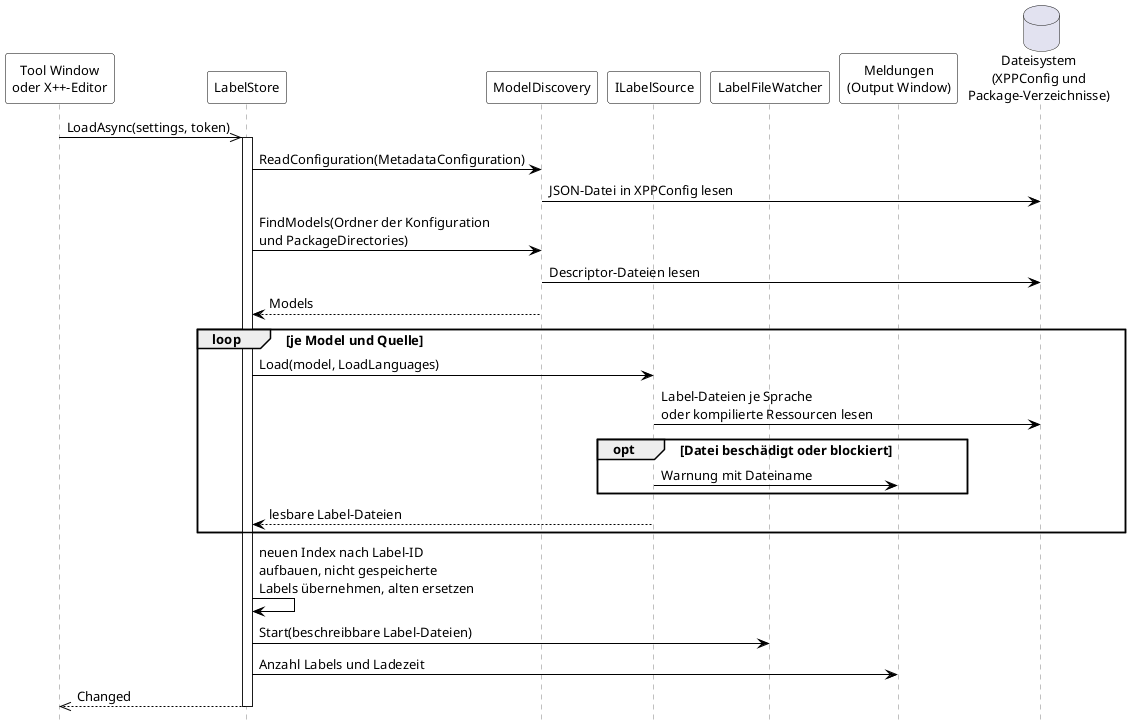

The diagram above was rendered by PlantUML. Its source (embedded in the PNG):
@startuml
' Sequenz beim Laden der Labels im Hintergrund.
' Rendern: plantuml -tpng -charset UTF-8 Sequenz_Laden.puml

skinparam defaultFontSize 13
skinparam shadowing false
skinparam sequence {
  ParticipantBackgroundColor White
  ParticipantBorderColor Black
  DatabaseBackgroundColor White
  DatabaseBorderColor Black
  LifeLineBorderColor Gray
  ArrowColor Black
}
hide footbox

participant "Tool Window\noder X++-Editor" as UI
participant "LabelStore" as STORE
participant "ModelDiscovery" as MD
participant "ILabelSource" as SRC
participant "LabelFileWatcher" as W
participant "Meldungen\n(Output Window)" as OUT
database "Dateisystem\n(XPPConfig und\nPackage-Verzeichnisse)" as PKG

UI ->> STORE : LoadAsync(settings, token)
activate STORE
STORE -> MD : ReadConfiguration(MetadataConfiguration)
MD -> PKG : JSON-Datei in XPPConfig lesen
STORE -> MD : FindModels(Ordner der Konfiguration\nund PackageDirectories)
MD -> PKG : Descriptor-Dateien lesen
MD --> STORE : Models
loop je Model und Quelle
  STORE -> SRC : Load(model, LoadLanguages)
  SRC -> PKG : Label-Dateien je Sprache\noder kompilierte Ressourcen lesen
  opt Datei beschädigt oder blockiert
    SRC -> OUT : Warnung mit Dateiname
  end
  SRC --> STORE : lesbare Label-Dateien
end
STORE -> STORE : neuen Index nach Label-ID\naufbauen, nicht gespeicherte\nLabels übernehmen, alten ersetzen
STORE -> W : Start(beschreibbare Label-Dateien)
STORE -> OUT : Anzahl Labels und Ladezeit
STORE -->> UI : Changed
deactivate STORE
@enduml